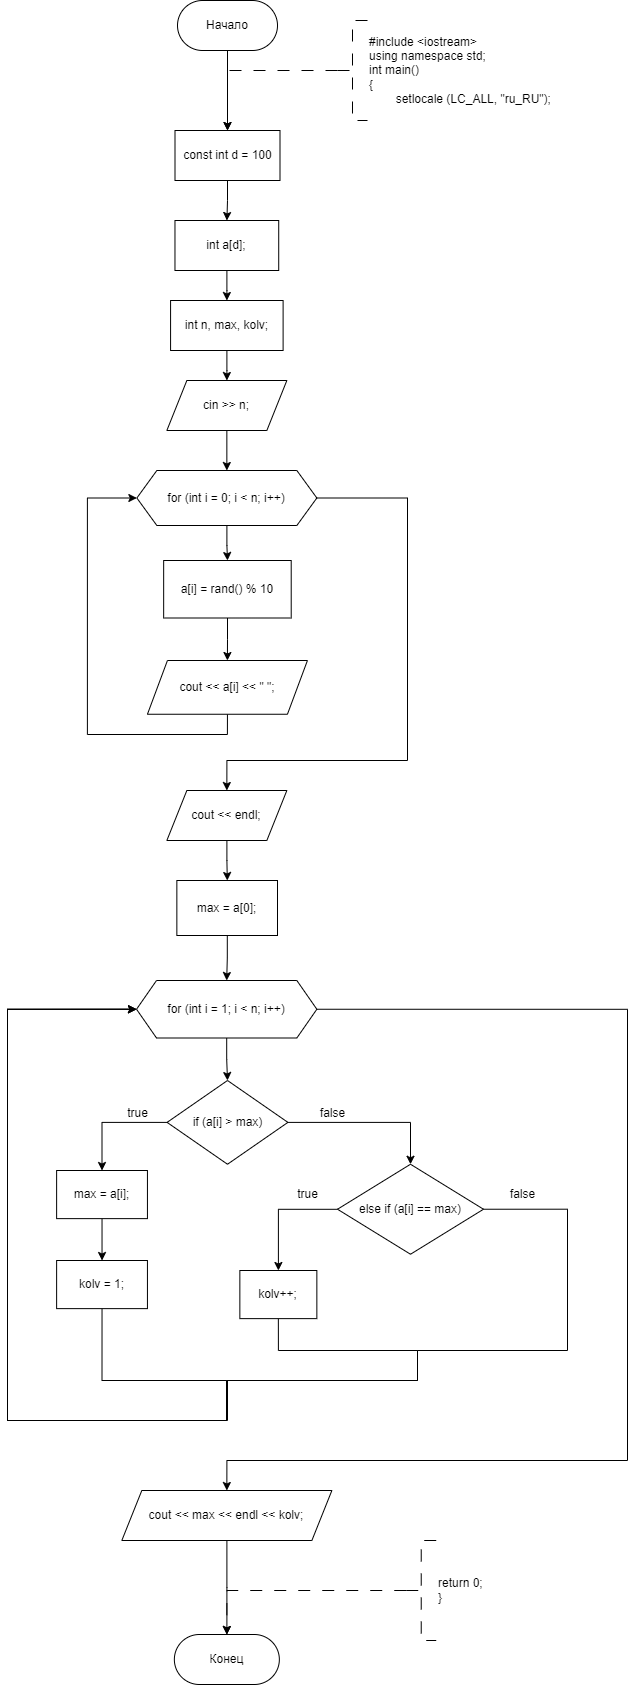

The diagram above was exported from draw.io. Its source (the exported page's mxGraphModel, read from the mxfile embedded in the PNG):
<mxGraphModel dx="1009" dy="669" grid="1" gridSize="10" guides="1" tooltips="1" connect="1" arrows="1" fold="1" page="1" pageScale="1" pageWidth="827" pageHeight="1169" math="0" shadow="0">
  <root>
    <mxCell id="WIyWlLk6GJQsqaUBKTNV-0" />
    <mxCell id="WIyWlLk6GJQsqaUBKTNV-1" parent="WIyWlLk6GJQsqaUBKTNV-0" />
    <mxCell id="cIA8ymqUoOUv_UjENAOg-0" value="" style="edgeStyle=orthogonalEdgeStyle;rounded=0;orthogonalLoop=1;jettySize=auto;html=1;entryX=0.5;entryY=0;entryDx=0;entryDy=0;" parent="WIyWlLk6GJQsqaUBKTNV-1" source="cIA8ymqUoOUv_UjENAOg-1" target="cIA8ymqUoOUv_UjENAOg-6" edge="1">
      <mxGeometry relative="1" as="geometry">
        <mxPoint x="289.4" y="300" as="targetPoint" />
      </mxGeometry>
    </mxCell>
    <mxCell id="cIA8ymqUoOUv_UjENAOg-1" value="Начало" style="rounded=1;whiteSpace=wrap;html=1;arcSize=50;" parent="WIyWlLk6GJQsqaUBKTNV-1" vertex="1">
      <mxGeometry x="240" y="200" width="100" height="50" as="geometry" />
    </mxCell>
    <mxCell id="cIA8ymqUoOUv_UjENAOg-3" value="" style="edgeStyle=orthogonalEdgeStyle;rounded=0;orthogonalLoop=1;jettySize=auto;html=1;strokeWidth=1;dashed=1;dashPattern=12 12;entryX=0.5;entryY=0;entryDx=0;entryDy=0;" parent="WIyWlLk6GJQsqaUBKTNV-1" source="cIA8ymqUoOUv_UjENAOg-4" target="cIA8ymqUoOUv_UjENAOg-6" edge="1">
      <mxGeometry relative="1" as="geometry">
        <Array as="points">
          <mxPoint x="290" y="270" />
        </Array>
        <mxPoint x="290.02857142857135" y="300" as="targetPoint" />
      </mxGeometry>
    </mxCell>
    <mxCell id="cIA8ymqUoOUv_UjENAOg-4" value="#include &amp;lt;iostream&amp;gt;&lt;br&gt;using namespace std;&lt;br&gt;int main()&lt;br&gt;{&lt;br&gt;&lt;span style=&quot;white-space: pre;&quot;&gt;&#09;&lt;/span&gt;setlocale (LC_ALL, &quot;ru_RU&quot;);" style="strokeWidth=1;html=1;shape=mxgraph.flowchart.annotation_2;align=left;labelPosition=right;pointerEvents=1;dashed=1;dashPattern=12 12;" parent="WIyWlLk6GJQsqaUBKTNV-1" vertex="1">
      <mxGeometry x="400" y="220" width="30" height="100" as="geometry" />
    </mxCell>
    <mxCell id="cIA8ymqUoOUv_UjENAOg-114" value="" style="edgeStyle=orthogonalEdgeStyle;rounded=0;orthogonalLoop=1;jettySize=auto;html=1;" parent="WIyWlLk6GJQsqaUBKTNV-1" source="cIA8ymqUoOUv_UjENAOg-6" target="cIA8ymqUoOUv_UjENAOg-8" edge="1">
      <mxGeometry relative="1" as="geometry" />
    </mxCell>
    <mxCell id="cIA8ymqUoOUv_UjENAOg-6" value="const int d = 100" style="rounded=0;whiteSpace=wrap;html=1;" parent="WIyWlLk6GJQsqaUBKTNV-1" vertex="1">
      <mxGeometry x="237.5" y="330" width="105" height="50" as="geometry" />
    </mxCell>
    <mxCell id="cIA8ymqUoOUv_UjENAOg-83" value="" style="edgeStyle=orthogonalEdgeStyle;rounded=0;orthogonalLoop=1;jettySize=auto;html=1;" parent="WIyWlLk6GJQsqaUBKTNV-1" source="cIA8ymqUoOUv_UjENAOg-8" target="cIA8ymqUoOUv_UjENAOg-82" edge="1">
      <mxGeometry relative="1" as="geometry" />
    </mxCell>
    <mxCell id="cIA8ymqUoOUv_UjENAOg-8" value="int a[d];" style="rounded=0;whiteSpace=wrap;html=1;" parent="WIyWlLk6GJQsqaUBKTNV-1" vertex="1">
      <mxGeometry x="237.47" y="420" width="103.75" height="50" as="geometry" />
    </mxCell>
    <mxCell id="cIA8ymqUoOUv_UjENAOg-11" value="" style="edgeStyle=orthogonalEdgeStyle;rounded=0;orthogonalLoop=1;jettySize=auto;html=1;" parent="WIyWlLk6GJQsqaUBKTNV-1" source="cIA8ymqUoOUv_UjENAOg-13" target="cIA8ymqUoOUv_UjENAOg-15" edge="1">
      <mxGeometry relative="1" as="geometry" />
    </mxCell>
    <mxCell id="cIA8ymqUoOUv_UjENAOg-12" value="" style="edgeStyle=orthogonalEdgeStyle;rounded=0;orthogonalLoop=1;jettySize=auto;html=1;exitX=1;exitY=0.5;exitDx=0;exitDy=0;entryX=0.5;entryY=0;entryDx=0;entryDy=0;" parent="WIyWlLk6GJQsqaUBKTNV-1" source="cIA8ymqUoOUv_UjENAOg-13" target="cIA8ymqUoOUv_UjENAOg-89" edge="1">
      <mxGeometry relative="1" as="geometry">
        <mxPoint x="449.94000000000005" y="690" as="sourcePoint" />
        <Array as="points">
          <mxPoint x="469.97" y="697" />
          <mxPoint x="469.97" y="960" />
          <mxPoint x="288.97" y="960" />
        </Array>
        <mxPoint x="289.94000000000005" y="980" as="targetPoint" />
      </mxGeometry>
    </mxCell>
    <mxCell id="cIA8ymqUoOUv_UjENAOg-13" value="for (int i = 0; i &amp;lt; n; i++)" style="shape=hexagon;perimeter=hexagonPerimeter2;whiteSpace=wrap;html=1;fixedSize=1;rounded=0;" parent="WIyWlLk6GJQsqaUBKTNV-1" vertex="1">
      <mxGeometry x="199.35" y="670" width="180" height="55" as="geometry" />
    </mxCell>
    <mxCell id="cIA8ymqUoOUv_UjENAOg-14" value="" style="edgeStyle=orthogonalEdgeStyle;rounded=0;orthogonalLoop=1;jettySize=auto;html=1;" parent="WIyWlLk6GJQsqaUBKTNV-1" source="cIA8ymqUoOUv_UjENAOg-15" target="cIA8ymqUoOUv_UjENAOg-17" edge="1">
      <mxGeometry relative="1" as="geometry" />
    </mxCell>
    <mxCell id="cIA8ymqUoOUv_UjENAOg-15" value="a[i] = rand() % 10" style="whiteSpace=wrap;html=1;rounded=0;" parent="WIyWlLk6GJQsqaUBKTNV-1" vertex="1">
      <mxGeometry x="226.16" y="760" width="127.55" height="57.5" as="geometry" />
    </mxCell>
    <mxCell id="cIA8ymqUoOUv_UjENAOg-16" style="edgeStyle=orthogonalEdgeStyle;rounded=0;orthogonalLoop=1;jettySize=auto;html=1;exitX=0.5;exitY=1;exitDx=0;exitDy=0;entryX=0;entryY=0.5;entryDx=0;entryDy=0;" parent="WIyWlLk6GJQsqaUBKTNV-1" source="cIA8ymqUoOUv_UjENAOg-17" target="cIA8ymqUoOUv_UjENAOg-13" edge="1">
      <mxGeometry relative="1" as="geometry">
        <Array as="points">
          <mxPoint x="289.94000000000005" y="934" />
          <mxPoint x="149.94" y="934" />
          <mxPoint x="149.94" y="697" />
        </Array>
      </mxGeometry>
    </mxCell>
    <mxCell id="cIA8ymqUoOUv_UjENAOg-17" value="cout &amp;lt;&amp;lt; a[i] &amp;lt;&amp;lt; &quot; &quot;;" style="shape=parallelogram;perimeter=parallelogramPerimeter;whiteSpace=wrap;html=1;fixedSize=1;rounded=0;" parent="WIyWlLk6GJQsqaUBKTNV-1" vertex="1">
      <mxGeometry x="209.94" y="860" width="160" height="53.75" as="geometry" />
    </mxCell>
    <mxCell id="cIA8ymqUoOUv_UjENAOg-73" value="Конец" style="rounded=1;whiteSpace=wrap;html=1;arcSize=50;" parent="WIyWlLk6GJQsqaUBKTNV-1" vertex="1">
      <mxGeometry x="236.85" y="1834" width="105" height="50" as="geometry" />
    </mxCell>
    <mxCell id="cIA8ymqUoOUv_UjENAOg-74" value="return 0;&lt;br&gt;}" style="strokeWidth=1;html=1;shape=mxgraph.flowchart.annotation_2;align=left;labelPosition=right;pointerEvents=1;dashed=1;dashPattern=12 12;" parent="WIyWlLk6GJQsqaUBKTNV-1" vertex="1">
      <mxGeometry x="468.73" y="1740" width="30" height="100" as="geometry" />
    </mxCell>
    <mxCell id="cIA8ymqUoOUv_UjENAOg-75" value="" style="edgeStyle=orthogonalEdgeStyle;rounded=0;orthogonalLoop=1;jettySize=auto;html=1;strokeWidth=1;dashed=1;dashPattern=12 12;exitX=0;exitY=0.5;exitDx=0;exitDy=0;exitPerimeter=0;entryX=0.5;entryY=0;entryDx=0;entryDy=0;" parent="WIyWlLk6GJQsqaUBKTNV-1" source="cIA8ymqUoOUv_UjENAOg-74" target="cIA8ymqUoOUv_UjENAOg-73" edge="1">
      <mxGeometry relative="1" as="geometry">
        <mxPoint x="421.23" y="1775" as="sourcePoint" />
        <mxPoint x="268.73" y="1810" as="targetPoint" />
        <Array as="points">
          <mxPoint x="288.73" y="1790" />
        </Array>
      </mxGeometry>
    </mxCell>
    <mxCell id="cIA8ymqUoOUv_UjENAOg-87" value="" style="edgeStyle=orthogonalEdgeStyle;rounded=0;orthogonalLoop=1;jettySize=auto;html=1;" parent="WIyWlLk6GJQsqaUBKTNV-1" source="cIA8ymqUoOUv_UjENAOg-82" target="cIA8ymqUoOUv_UjENAOg-86" edge="1">
      <mxGeometry relative="1" as="geometry" />
    </mxCell>
    <mxCell id="cIA8ymqUoOUv_UjENAOg-82" value="int n, max, kolv;" style="rounded=0;whiteSpace=wrap;html=1;" parent="WIyWlLk6GJQsqaUBKTNV-1" vertex="1">
      <mxGeometry x="233.08" y="500" width="112.53" height="50" as="geometry" />
    </mxCell>
    <mxCell id="cIA8ymqUoOUv_UjENAOg-88" value="" style="edgeStyle=orthogonalEdgeStyle;rounded=0;orthogonalLoop=1;jettySize=auto;html=1;" parent="WIyWlLk6GJQsqaUBKTNV-1" source="cIA8ymqUoOUv_UjENAOg-86" target="cIA8ymqUoOUv_UjENAOg-13" edge="1">
      <mxGeometry relative="1" as="geometry" />
    </mxCell>
    <mxCell id="cIA8ymqUoOUv_UjENAOg-86" value="cin &amp;gt;&amp;gt; n;" style="shape=parallelogram;perimeter=parallelogramPerimeter;whiteSpace=wrap;html=1;fixedSize=1;" parent="WIyWlLk6GJQsqaUBKTNV-1" vertex="1">
      <mxGeometry x="229.35" y="580" width="120" height="50" as="geometry" />
    </mxCell>
    <mxCell id="cIA8ymqUoOUv_UjENAOg-136" value="" style="edgeStyle=orthogonalEdgeStyle;rounded=0;orthogonalLoop=1;jettySize=auto;html=1;" parent="WIyWlLk6GJQsqaUBKTNV-1" source="cIA8ymqUoOUv_UjENAOg-89" target="cIA8ymqUoOUv_UjENAOg-135" edge="1">
      <mxGeometry relative="1" as="geometry" />
    </mxCell>
    <mxCell id="cIA8ymqUoOUv_UjENAOg-89" value="cout &amp;lt;&amp;lt; endl;" style="shape=parallelogram;perimeter=parallelogramPerimeter;whiteSpace=wrap;html=1;fixedSize=1;" parent="WIyWlLk6GJQsqaUBKTNV-1" vertex="1">
      <mxGeometry x="229.35" y="990" width="120" height="50" as="geometry" />
    </mxCell>
    <mxCell id="cIA8ymqUoOUv_UjENAOg-132" value="" style="edgeStyle=orthogonalEdgeStyle;rounded=0;orthogonalLoop=1;jettySize=auto;html=1;" parent="WIyWlLk6GJQsqaUBKTNV-1" source="cIA8ymqUoOUv_UjENAOg-130" target="cIA8ymqUoOUv_UjENAOg-73" edge="1">
      <mxGeometry relative="1" as="geometry" />
    </mxCell>
    <mxCell id="cIA8ymqUoOUv_UjENAOg-130" value="cout &amp;lt;&amp;lt; max &amp;lt;&amp;lt; endl &amp;lt;&amp;lt; kolv;" style="shape=parallelogram;perimeter=parallelogramPerimeter;whiteSpace=wrap;html=1;fixedSize=1;" parent="WIyWlLk6GJQsqaUBKTNV-1" vertex="1">
      <mxGeometry x="184.32" y="1690" width="210.06" height="50" as="geometry" />
    </mxCell>
    <mxCell id="cIA8ymqUoOUv_UjENAOg-138" value="" style="edgeStyle=orthogonalEdgeStyle;rounded=0;orthogonalLoop=1;jettySize=auto;html=1;" parent="WIyWlLk6GJQsqaUBKTNV-1" source="cIA8ymqUoOUv_UjENAOg-135" target="cIA8ymqUoOUv_UjENAOg-137" edge="1">
      <mxGeometry relative="1" as="geometry" />
    </mxCell>
    <mxCell id="cIA8ymqUoOUv_UjENAOg-135" value="max = a[0];" style="whiteSpace=wrap;html=1;" parent="WIyWlLk6GJQsqaUBKTNV-1" vertex="1">
      <mxGeometry x="239.35" y="1080" width="100.65" height="55" as="geometry" />
    </mxCell>
    <mxCell id="cIA8ymqUoOUv_UjENAOg-140" value="" style="edgeStyle=orthogonalEdgeStyle;rounded=0;orthogonalLoop=1;jettySize=auto;html=1;" parent="WIyWlLk6GJQsqaUBKTNV-1" source="cIA8ymqUoOUv_UjENAOg-137" target="cIA8ymqUoOUv_UjENAOg-139" edge="1">
      <mxGeometry relative="1" as="geometry" />
    </mxCell>
    <mxCell id="cIA8ymqUoOUv_UjENAOg-161" style="edgeStyle=orthogonalEdgeStyle;rounded=0;orthogonalLoop=1;jettySize=auto;html=1;exitX=1;exitY=0.5;exitDx=0;exitDy=0;entryX=0.5;entryY=0;entryDx=0;entryDy=0;" parent="WIyWlLk6GJQsqaUBKTNV-1" source="cIA8ymqUoOUv_UjENAOg-137" target="cIA8ymqUoOUv_UjENAOg-130" edge="1">
      <mxGeometry relative="1" as="geometry">
        <Array as="points">
          <mxPoint x="690" y="1209" />
          <mxPoint x="690" y="1660" />
          <mxPoint x="289" y="1660" />
        </Array>
      </mxGeometry>
    </mxCell>
    <mxCell id="cIA8ymqUoOUv_UjENAOg-137" value="for (int i = 1; i &amp;lt; n; i++)" style="shape=hexagon;perimeter=hexagonPerimeter2;whiteSpace=wrap;html=1;fixedSize=1;" parent="WIyWlLk6GJQsqaUBKTNV-1" vertex="1">
      <mxGeometry x="199.02" y="1180" width="180.33" height="57.5" as="geometry" />
    </mxCell>
    <mxCell id="cIA8ymqUoOUv_UjENAOg-142" value="" style="edgeStyle=orthogonalEdgeStyle;rounded=0;orthogonalLoop=1;jettySize=auto;html=1;" parent="WIyWlLk6GJQsqaUBKTNV-1" source="cIA8ymqUoOUv_UjENAOg-139" target="cIA8ymqUoOUv_UjENAOg-141" edge="1">
      <mxGeometry relative="1" as="geometry" />
    </mxCell>
    <mxCell id="cIA8ymqUoOUv_UjENAOg-146" value="" style="edgeStyle=orthogonalEdgeStyle;rounded=0;orthogonalLoop=1;jettySize=auto;html=1;entryX=0.5;entryY=0;entryDx=0;entryDy=0;" parent="WIyWlLk6GJQsqaUBKTNV-1" source="cIA8ymqUoOUv_UjENAOg-139" target="cIA8ymqUoOUv_UjENAOg-145" edge="1">
      <mxGeometry relative="1" as="geometry">
        <Array as="points">
          <mxPoint x="473" y="1322" />
        </Array>
      </mxGeometry>
    </mxCell>
    <mxCell id="cIA8ymqUoOUv_UjENAOg-139" value="if (a[i] &amp;gt; max)" style="rhombus;whiteSpace=wrap;html=1;" parent="WIyWlLk6GJQsqaUBKTNV-1" vertex="1">
      <mxGeometry x="229.59" y="1280" width="120.82" height="83.75" as="geometry" />
    </mxCell>
    <mxCell id="cIA8ymqUoOUv_UjENAOg-144" value="" style="edgeStyle=orthogonalEdgeStyle;rounded=0;orthogonalLoop=1;jettySize=auto;html=1;" parent="WIyWlLk6GJQsqaUBKTNV-1" source="cIA8ymqUoOUv_UjENAOg-141" target="cIA8ymqUoOUv_UjENAOg-143" edge="1">
      <mxGeometry relative="1" as="geometry" />
    </mxCell>
    <mxCell id="cIA8ymqUoOUv_UjENAOg-141" value="max = a[i];" style="whiteSpace=wrap;html=1;" parent="WIyWlLk6GJQsqaUBKTNV-1" vertex="1">
      <mxGeometry x="119.12" y="1370" width="90.82" height="48.13" as="geometry" />
    </mxCell>
    <mxCell id="cIA8ymqUoOUv_UjENAOg-158" style="edgeStyle=orthogonalEdgeStyle;rounded=0;orthogonalLoop=1;jettySize=auto;html=1;exitX=0.5;exitY=1;exitDx=0;exitDy=0;entryX=0;entryY=0.5;entryDx=0;entryDy=0;" parent="WIyWlLk6GJQsqaUBKTNV-1" source="cIA8ymqUoOUv_UjENAOg-143" target="cIA8ymqUoOUv_UjENAOg-137" edge="1">
      <mxGeometry relative="1" as="geometry">
        <Array as="points">
          <mxPoint x="165" y="1580" />
          <mxPoint x="289" y="1580" />
          <mxPoint x="289" y="1620" />
          <mxPoint x="70" y="1620" />
          <mxPoint x="70" y="1209" />
        </Array>
      </mxGeometry>
    </mxCell>
    <mxCell id="cIA8ymqUoOUv_UjENAOg-143" value="kolv = 1;" style="whiteSpace=wrap;html=1;" parent="WIyWlLk6GJQsqaUBKTNV-1" vertex="1">
      <mxGeometry x="119.12" y="1460" width="90.82" height="48.13" as="geometry" />
    </mxCell>
    <mxCell id="cIA8ymqUoOUv_UjENAOg-152" value="" style="edgeStyle=orthogonalEdgeStyle;rounded=0;orthogonalLoop=1;jettySize=auto;html=1;" parent="WIyWlLk6GJQsqaUBKTNV-1" source="cIA8ymqUoOUv_UjENAOg-145" target="cIA8ymqUoOUv_UjENAOg-151" edge="1">
      <mxGeometry relative="1" as="geometry" />
    </mxCell>
    <mxCell id="cIA8ymqUoOUv_UjENAOg-160" style="edgeStyle=orthogonalEdgeStyle;rounded=0;orthogonalLoop=1;jettySize=auto;html=1;exitX=1;exitY=0.5;exitDx=0;exitDy=0;entryX=0;entryY=0.5;entryDx=0;entryDy=0;" parent="WIyWlLk6GJQsqaUBKTNV-1" source="cIA8ymqUoOUv_UjENAOg-145" target="cIA8ymqUoOUv_UjENAOg-137" edge="1">
      <mxGeometry relative="1" as="geometry">
        <mxPoint x="150" y="1238.1714564732142" as="targetPoint" />
        <Array as="points">
          <mxPoint x="630" y="1409" />
          <mxPoint x="630" y="1550" />
          <mxPoint x="480" y="1550" />
          <mxPoint x="480" y="1580" />
          <mxPoint x="290" y="1580" />
          <mxPoint x="290" y="1620" />
          <mxPoint x="70" y="1620" />
          <mxPoint x="70" y="1209" />
        </Array>
      </mxGeometry>
    </mxCell>
    <mxCell id="cIA8ymqUoOUv_UjENAOg-145" value="else if (a[i] == max)" style="rhombus;whiteSpace=wrap;html=1;" parent="WIyWlLk6GJQsqaUBKTNV-1" vertex="1">
      <mxGeometry x="400" y="1363.75" width="146" height="89.99" as="geometry" />
    </mxCell>
    <mxCell id="cIA8ymqUoOUv_UjENAOg-147" value="true" style="text;html=1;align=center;verticalAlign=middle;resizable=0;points=[];autosize=1;strokeColor=none;fillColor=none;" parent="WIyWlLk6GJQsqaUBKTNV-1" vertex="1">
      <mxGeometry x="180" y="1298" width="40" height="30" as="geometry" />
    </mxCell>
    <mxCell id="cIA8ymqUoOUv_UjENAOg-148" value="false" style="text;html=1;align=center;verticalAlign=middle;resizable=0;points=[];autosize=1;strokeColor=none;fillColor=none;" parent="WIyWlLk6GJQsqaUBKTNV-1" vertex="1">
      <mxGeometry x="369.94" y="1298" width="50" height="30" as="geometry" />
    </mxCell>
    <mxCell id="cIA8ymqUoOUv_UjENAOg-159" style="edgeStyle=orthogonalEdgeStyle;rounded=0;orthogonalLoop=1;jettySize=auto;html=1;exitX=0.5;exitY=1;exitDx=0;exitDy=0;entryX=0;entryY=0.5;entryDx=0;entryDy=0;" parent="WIyWlLk6GJQsqaUBKTNV-1" source="cIA8ymqUoOUv_UjENAOg-151" target="cIA8ymqUoOUv_UjENAOg-137" edge="1">
      <mxGeometry relative="1" as="geometry">
        <Array as="points">
          <mxPoint x="341" y="1550" />
          <mxPoint x="480" y="1550" />
          <mxPoint x="480" y="1580" />
          <mxPoint x="289" y="1580" />
          <mxPoint x="289" y="1620" />
          <mxPoint x="70" y="1620" />
          <mxPoint x="70" y="1209" />
        </Array>
      </mxGeometry>
    </mxCell>
    <mxCell id="cIA8ymqUoOUv_UjENAOg-151" value="kolv++;" style="whiteSpace=wrap;html=1;" parent="WIyWlLk6GJQsqaUBKTNV-1" vertex="1">
      <mxGeometry x="302.35" y="1470" width="77" height="48.13" as="geometry" />
    </mxCell>
    <mxCell id="cIA8ymqUoOUv_UjENAOg-153" value="true" style="text;html=1;align=center;verticalAlign=middle;resizable=0;points=[];autosize=1;strokeColor=none;fillColor=none;" parent="WIyWlLk6GJQsqaUBKTNV-1" vertex="1">
      <mxGeometry x="350.40999999999997" y="1379.06" width="40" height="30" as="geometry" />
    </mxCell>
    <mxCell id="cIA8ymqUoOUv_UjENAOg-154" value="false" style="text;html=1;align=center;verticalAlign=middle;resizable=0;points=[];autosize=1;strokeColor=none;fillColor=none;" parent="WIyWlLk6GJQsqaUBKTNV-1" vertex="1">
      <mxGeometry x="560" y="1379.07" width="50" height="30" as="geometry" />
    </mxCell>
  </root>
</mxGraphModel>